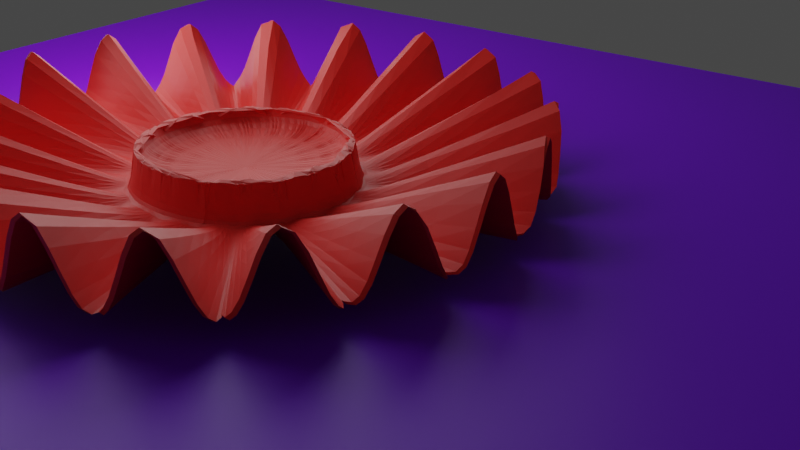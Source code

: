 # Source: crown.blend  (saved by Blender 3.5.10; exported with 4.5.12 LTS)
import bpy
from mathutils import Matrix  # noqa: F401  (used for matrix-valued properties, if any)

bpy.ops.wm.read_factory_settings(use_empty=True)
scene = bpy.context.scene
scene.name = 'Scene'

# ---- collections
col_collection = bpy.data.collections.new('Collection'); scene.collection.children.link(col_collection)

# ---- materials (node trees are filled in below, after node groups)
mat_material_001 = bpy.data.materials.new('Material.001')
mat_material_002 = bpy.data.materials.new('Material.002')

# ---- material node trees
mat_material_001.use_nodes = True; mat_material_001.node_tree.nodes.clear()
_N = mat_material_001.node_tree.nodes; _L = mat_material_001.node_tree.links
n0 = _N.new('ShaderNodeBsdfPrincipled'); n0.name = 'Principled BSDF'; n0.location = (10, 300)
n0.distribution = 'GGX'
n0.subsurface_method = 'RANDOM_WALK_SKIN'
n0.inputs[0].default_value = (0.8, 0.02142, 0.0144, 1.0)
n0.inputs[3].default_value = 1.45
n0.inputs[27].default_value = (0.0, 0.0, 0.0, 1.0)
n0.inputs[28].default_value = 1.0
n1 = _N.new('ShaderNodeOutputMaterial'); n1.name = 'Material Output'; n1.location = (300, 300)
_L.new(n0.outputs[0], n1.inputs[0])
n1.is_active_output = True
mat_material_002.use_nodes = True; mat_material_002.node_tree.nodes.clear()
_N = mat_material_002.node_tree.nodes; _L = mat_material_002.node_tree.links
n0 = _N.new('ShaderNodeBsdfPrincipled'); n0.name = 'Principled BSDF'; n0.location = (10, 300)
n0.distribution = 'GGX'
n0.subsurface_method = 'RANDOM_WALK_SKIN'
n0.inputs[0].default_value = (0.1951, 0.0, 0.8, 1.0)
n0.inputs[3].default_value = 1.45
n0.inputs[27].default_value = (0.0, 0.0, 0.0, 1.0)
n0.inputs[28].default_value = 1.0
n1 = _N.new('ShaderNodeOutputMaterial'); n1.name = 'Material Output'; n1.location = (300, 300)
_L.new(n0.outputs[0], n1.inputs[0])
n1.is_active_output = True

# ---- world
world_world = bpy.data.worlds.new('World'); scene.world = world_world
world_world.use_nodes = True; world_world.node_tree.nodes.clear()
_N = world_world.node_tree.nodes; _L = world_world.node_tree.links
n0 = _N.new('ShaderNodeOutputWorld'); n0.name = 'World Output'; n0.location = (300, 300)
n1 = _N.new('ShaderNodeBackground'); n1.name = 'Background'; n1.location = (10, 300)
n1.inputs[0].default_value = (0.05088, 0.05088, 0.05088, 1.0)
_L.new(n1.outputs[0], n0.inputs[0])
n0.is_active_output = True
world_world.color = (0.05088, 0.05088, 0.05088)
world_world.use_sun_shadow = False
world_world.sun_shadow_jitter_overblur = 0.0

# ---- cameras
cam_camera_001 = bpy.data.cameras.new('Camera.001')

# ---- lights
light_point = bpy.data.lights.new('Point', 'POINT')
light_point.transmission_factor = 0.0
light_point.energy = 1e+04
light_point.shadow_soft_size = 13.22
light_point.shadow_maximum_resolution = 0.006
light_point.use_absolute_resolution = True

# ---- meshes
me_plane = bpy.data.meshes.new('Plane')
me_plane.from_pydata([(0.5508, 2.437, 0.08476), (0.8961, 5.997, 0.2784), (0.538, 2.502, -0.04838), (0.8592, 6.204, -0.1046), (0.5407, 2.522, -0.02016), (0.8669, 6.232, -0.02459), (0.5482, 2.466, 0.05746), (0.8884, 6.097, 0.1985), (-0.2423, 6.269, 0.1056), (0.5446, 2.501, 0.01993), (0.9432, 2.554, 0.08556), (0.9297, 2.625, -0.0549), (0.9325, 2.643, -0.02523), (0.9404, 2.586, 0.05663), (0.9366, 2.623, 0.01688), (0.9406, 2.743, 0.09613), (0.9258, 2.821, -0.05762), (0.9289, 2.839, -0.0252), (0.9376, 2.778, 0.0644), (0.9334, 2.818, 0.02083), (0.8407, 6.044, -0.296), (0.5393, 2.509, -0.03481), (0.8629, 6.217, -0.06619), (0.5268, 2.368, -0.1642), (0.8266, 5.783, -0.4426), (0.5293, 2.407, -0.1381), (0.8339, 5.924, -0.367), (0.5365, 2.502, -0.0639), (0.855, 6.188, -0.1483), (-0.2761, 6.161, -0.2456), (0.5329, 2.463, -0.1012), (0.9311, 2.631, -0.04064), (0.9179, 2.48, -0.1775), (0.9205, 2.524, -0.1499), (0.9281, 2.623, -0.07118), (0.9243, 2.582, -0.1107), (0.9273, 2.827, -0.04204), (0.9129, 2.661, -0.1921), (0.9158, 2.71, -0.1618), (0.9241, 2.818, -0.0754), (0.9199, 2.774, -0.1188), (0.8102, 5.29, -0.6124), (0.528, 2.385, -0.1515), (0.8301, 5.851, -0.4064), (0.5172, 2.02, -0.2638), (0.7984, 4.793, -0.7349), (0.5191, 2.122, -0.2436), (0.8042, 5.07, -0.6743), (0.5256, 2.326, -0.1769), (0.8228, 5.68, -0.4818), (-0.3077, 5.471, -0.5724), (0.5223, 2.236, -0.2108), (0.9191, 2.499, -0.1642), (0.9077, 2.113, -0.2831), (0.9097, 2.22, -0.2616), (0.9165, 2.437, -0.1912), (0.9131, 2.34, -0.227), (0.9143, 2.683, -0.1774), (0.9017, 2.26, -0.3079), (0.904, 2.376, -0.2842), (0.9114, 2.615, -0.2071), (0.9076, 2.508, -0.2463), (0.7855, 4.053, -0.8687), (0.5181, 2.068, -0.2539), (0.8012, 4.927, -0.706), (0.5098, 1.533, -0.3406), (0.7772, 3.374, -0.9544), (0.5113, 1.652, -0.3247), (0.7814, 3.729, -0.911), (0.516, 1.97, -0.2758), (0.7952, 4.64, -0.7677), (-0.3333, 4.258, -0.8389), (0.5136, 1.818, -0.3014), (0.9087, 2.164, -0.2727), (0.8999, 1.598, -0.3641), (0.9015, 1.725, -0.3475), (0.9065, 2.06, -0.2956), (0.9038, 1.9, -0.3228), (0.9028, 2.315, -0.2964), (0.8931, 1.695, -0.3964), (0.8949, 1.834, -0.3784), (0.9004, 2.202, -0.3215), (0.8975, 2.026, -0.3513), (0.7696, 2.44, -1.033), (0.5105, 1.591, -0.3333), (0.7792, 3.547, -0.9343), (0.506, 0.9476, -0.38), (0.7658, 1.653, -1.073), (0.5064, 1.09, -0.3761), (0.7673, 2.068, -1.057), (0.5092, 1.46, -0.3464), (0.7753, 3.168, -0.9741), (-0.3507, 2.663, -1.019), (0.5077, 1.28, -0.3626), (0.9006, 1.66, -0.3564), (0.8958, 0.977, -0.4061), (0.8963, 1.128, -0.4015), (0.8993, 1.521, -0.3704), (0.8976, 1.33, -0.3875), (0.8939, 1.763, -0.3881), (0.8887, 1.014, -0.4427), (0.8892, 1.18, -0.4375), (0.8925, 1.612, -0.4035), (0.8907, 1.402, -0.4222), (0.7637, 0.6369, -1.094), (0.5062, 1.015, -0.3775), (0.7665, 1.852, -1.066), (0.5054, 0.3048, -0.3858), (0.7646, -0.1778, -1.085), (0.5054, 0.455, -0.3858), (0.7641, 0.2441, -1.091), (0.5056, 0.8717, -0.3841), (0.7649, 1.427, -1.082), (-0.3577, 0.846, -1.091), (0.5054, 0.6658, -0.3864), (0.8961, 1.049, -0.4035), (0.8953, 0.3006, -0.4117), (0.8952, 0.4581, -0.4123), (0.8954, 0.8962, -0.4101), (0.8952, 0.6797, -0.4128), (0.889, 1.093, -0.4398), (0.8881, 0.2744, -0.4486), (0.888, 0.4463, -0.4495), (0.8883, 0.9253, -0.447), (0.888, 0.6887, -0.45), (0.769, -1.172, -1.04), (0.5055, 0.3772, -0.3852), (0.7644, 0.02475, -1.088), (0.509, -0.2852, -0.3487), (0.7747, -1.926, -0.9811), (0.5078, -0.1581, -0.3614), (0.7714, -1.544, -1.015), (0.5059, 0.2292, -0.3813), (0.7655, -0.4042, -1.077), (-0.3539, -0.9986, -1.052), (0.5066, 0.03344, -0.3741), (0.8953, 0.3764, -0.4116), (0.899, -0.3266, -0.3729), (0.8977, -0.1909, -0.3861), (0.8957, 0.22, -0.4074), (0.8964, 0.01257, -0.3996), (0.8881, 0.3572, -0.4486), (0.8922, -0.4142, -0.4062), (0.8908, -0.2651, -0.4205), (0.8885, 0.1858, -0.4441), (0.8894, -0.04167, -0.4354), (0.7844, -2.799, -0.8804), (0.5084, -0.2248, -0.3552), (0.773, -1.744, -0.9983), (0.5156, -0.8045, -0.2803), (0.7941, -3.418, -0.7794), (0.5139, -0.6889, -0.2977), (0.789, -3.101, -0.8327), (0.5096, -0.357, -0.3425), (0.7766, -2.132, -0.9614), (-0.3392, -2.673, -0.8991), (0.5116, -0.5258, -0.3218), (0.8984, -0.2621, -0.3796), (0.906, -0.8742, -0.3003), (0.9042, -0.7538, -0.3189), (0.8997, -0.4023, -0.3662), (0.9018, -0.5814, -0.3444), (0.8915, -0.3434, -0.4135), (0.8999, -1.014, -0.3265), (0.8979, -0.8824, -0.3471), (0.8929, -0.4971, -0.3988), (0.8952, -0.6936, -0.3749), (0.8086, -4.063, -0.6291), (0.5148, -0.7476, -0.2884), (0.7916, -3.266, -0.8051), (0.5251, -1.163, -0.1816), (0.8215, -4.475, -0.4958), (0.5227, -1.105, -0.2067), (0.8146, -4.283, -0.5672), (0.5168, -0.8521, -0.2679), (0.7973, -3.57, -0.7466), (-0.3156, -4.009, -0.6549), (0.5196, -0.9856, -0.2388), (0.9052, -0.8153, -0.309), (0.9161, -1.255, -0.1962), (0.9135, -1.191, -0.2226), (0.9073, -0.9259, -0.2875), (0.9102, -1.066, -0.2567), (0.899, -0.9496, -0.3362), (0.9109, -1.431, -0.2126), (0.9081, -1.361, -0.2415), (0.9012, -1.071, -0.3127), (0.9045, -1.224, -0.2788), (0.8389, -4.85, -0.3154), (0.524, -1.133, -0.1935), (0.8181, -4.384, -0.5302), (0.5359, -1.354, -0.06949), (0.8535, -5.014, -0.1639), (0.5334, -1.318, -0.09602), (0.8459, -4.934, -0.2426), (0.5264, -1.203, -0.1687), (0.8252, -4.578, -0.4566), (-0.2854, -4.856, -0.3416), (0.5298, -1.268, -0.1332), (0.9148, -1.223, -0.2087), (0.9276, -1.455, -0.07703), (0.9248, -1.42, -0.1052), (0.9174, -1.296, -0.1824), (0.921, -1.366, -0.1447), (0.9095, -1.396, -0.2263), (0.9235, -1.65, -0.08179), (0.9205, -1.612, -0.1128), (0.9123, -1.476, -0.1974), (0.9163, -1.553, -0.1561), (0.8722, -5.045, 0.02982), (0.5347, -1.336, -0.08222), (0.8498, -4.978, -0.2017), (0.5477, -1.322, 0.05224), (0.8869, -4.945, 0.1832), (0.5451, -1.353, 0.02544), (0.8793, -5.018, 0.1043), (0.5374, -1.352, -0.05391), (0.8577, -5.03, -0.1202), (-0.2518, -5.136, 0.00629), (0.5412, -1.367, -0.01473), (0.9262, -1.438, -0.09058), (0.9399, -1.424, 0.0511), (0.9372, -1.455, 0.02265), (0.9291, -1.455, -0.06071), (0.9331, -1.47, -0.01952), (0.9221, -1.632, -0.09666), (0.937, -1.617, 0.05833), (0.934, -1.65, 0.02713), (0.9252, -1.651, -0.06397), (0.9296, -1.667, -0.01895), (0.9049, -4.662, 0.3694), (0.5464, -1.34, 0.03955), (0.8833, -4.986, 0.1454), (0.5584, -1.114, 0.1632), (0.9184, -4.311, 0.509), (0.556, -1.173, 0.1382), (0.9115, -4.501, 0.4373), (0.5491, -1.309, 0.06693), (0.8911, -4.899, 0.226), (-0.2184, -4.803, 0.3526), (0.5525, -1.249, 0.1027), (0.9386, -1.442, 0.0376), (0.9513, -1.201, 0.1688), (0.9487, -1.265, 0.1424), (0.9414, -1.409, 0.06665), (0.9451, -1.347, 0.1047), (0.9356, -1.636, 0.0435), (0.9495, -1.371, 0.1874), (0.9467, -1.442, 0.1586), (0.9386, -1.6, 0.07538), (0.9427, -1.532, 0.1172), (0.9336, -3.717, 0.6666), (0.5572, -1.139, 0.1509), (0.915, -4.403, 0.4746), (0.5672, -0.7043, 0.2551), (0.9442, -3.146, 0.7769), (0.5655, -0.8162, 0.237), (0.939, -3.457, 0.7226), (0.5595, -1.067, 0.1753), (0.9219, -4.187, 0.5458), (-0.1886, -3.914, 0.6616), (0.5626, -0.9549, 0.2074), (0.95, -1.229, 0.1559), (0.9606, -0.77, 0.266), (0.9588, -0.8871, 0.2468), (0.9525, -1.152, 0.1817), (0.9558, -1.033, 0.2155), (0.9481, -1.403, 0.1734), (0.9597, -0.9002, 0.294), (0.9577, -1.028, 0.2728), (0.9508, -1.318, 0.2017), (0.9544, -1.188, 0.2386), (0.9554, -2.326, 0.8926), (0.5664, -0.7594, 0.2466), (0.9417, -3.298, 0.7514), (0.5736, -0.1779, 0.3206), (0.9622, -1.6, 0.9633), (0.5722, -0.3033, 0.307), (0.9587, -1.979, 0.9277), (0.5682, -0.6462, 0.2656), (0.947, -2.972, 0.8058), (-0.1658, -2.539, 0.8983), (0.5704, -0.4804, 0.2876), (0.9598, -0.8276, 0.257), (0.9673, -0.2118, 0.3349), (0.9659, -0.3458, 0.3209), (0.9617, -0.7081, 0.277), (0.9639, -0.5334, 0.3004), (0.9588, -0.963, 0.2841), (0.967, -0.2878, 0.3694), (0.9655, -0.4352, 0.3542), (0.9609, -0.8322, 0.306), (0.9634, -0.641, 0.3316), (0.9676, -0.6218, 1.02), (0.5729, -0.2372, 0.3137), (0.9605, -1.782, 0.9464), (0.576, 0.4341, 0.3455), (0.9697, 0.185, 1.041), (0.5759, 0.2854, 0.3445), (0.9691, -0.236, 1.035), (0.5739, -0.1015, 0.3241), (0.9636, -1.382, 0.9777), (-0.152, -0.8429, 1.041), (0.5751, 0.08563, 0.3364), (0.9666, -0.2754, 0.328), (0.9699, 0.4361, 0.3619), (0.9697, 0.2799, 0.3604), (0.9677, -0.1313, 0.339), (0.9689, 0.06794, 0.3519), (0.9663, -0.358, 0.3618), (0.9699, 0.4224, 0.3991), (0.9697, 0.2516, 0.3974), (0.9675, -0.1999, 0.374), (0.9688, 0.01909, 0.3881), (0.9694, 1.207, 1.039), (0.5759, 0.3621, 0.3452), (0.9695, -0.01755, 1.039), (0.5751, 1.07, 0.3363), (0.9668, 2.01, 1.011), (0.5755, 0.928, 0.3409), (0.9683, 1.595, 1.027), (0.5761, 0.5154, 0.3471), (0.97, 0.4153, 1.044), (-0.1491, 1.007, 1.071), (0.5759, 0.7219, 0.3454), (0.9698, 0.3606, 0.3614), (0.9689, 1.107, 0.3518), (0.9694, 0.9562, 0.3569), (0.97, 0.5216, 0.3634), (0.9699, 0.7386, 0.3618), (0.9698, 0.3399, 0.3985), (0.9688, 1.156, 0.3879), (0.9693, 0.9912, 0.3936), (0.97, 0.5157, 0.4007), (0.9699, 0.753, 0.399), (0.9604, 2.969, 0.9446), (0.5752, 1.001, 0.3379), (0.9675, 1.811, 1.019), (0.5703, 1.635, 0.2869), (0.9531, 3.68, 0.8688), (0.5718, 1.514, 0.3019), (0.9571, 3.321, 0.9111), (0.5746, 1.144, 0.3316), (0.9656, 2.23, 0.9987), (-0.1569, 2.815, 0.9908), (0.5735, 1.333, 0.3203), (0.9691, 1.034, 0.3538), (0.9639, 1.707, 0.2996), (0.9654, 1.578, 0.3154), (0.9684, 1.185, 0.3469), (0.9672, 1.386, 0.3346), (0.969, 1.076, 0.3902), (0.9633, 1.815, 0.3308), (0.9649, 1.674, 0.3481), (0.9683, 1.242, 0.3826), (0.967, 1.463, 0.369), (0.9415, 4.482, 0.7488), (0.5711, 1.58, 0.2951), (0.9551, 3.512, 0.8904), (0.5626, 2.109, 0.2066), (0.9305, 5.033, 0.6347), (0.5645, 2.007, 0.2267), (0.9363, 4.754, 0.6949), (0.5695, 1.702, 0.2787), (0.9507, 3.871, 0.8443), (-0.1752, 4.379, 0.8008), (0.5672, 1.859, 0.2543), (0.9647, 1.647, 0.3081), (0.9557, 2.206, 0.2146), (0.9577, 2.099, 0.2361), (0.963, 1.777, 0.2909), (0.9606, 1.943, 0.2652), (0.9642, 1.75, 0.34), (0.9543, 2.361, 0.2376), (0.9566, 2.245, 0.2612), (0.9624, 1.892, 0.3212), (0.9596, 2.074, 0.2931), (0.9147, 5.58, 0.471), (0.5635, 2.058, 0.2159), (0.9333, 4.899, 0.6636), (0.5524, 2.401, 0.1016), (0.901, 5.904, 0.3292), (0.5549, 2.357, 0.1274), (0.9083, 5.757, 0.4043), (0.5613, 2.15, 0.1936), (0.927, 5.166, 0.5989), (-0.2015, 5.555, 0.5284), (0.5583, 2.265, 0.1621), (0.9566, 2.153, 0.2246), (0.945, 2.517, 0.1035), (0.9476, 2.468, 0.1308), (0.9544, 2.251, 0.2011), (0.9511, 2.371, 0.1676), (0.9554, 2.303, 0.2487), (0.9426, 2.702, 0.1159), (0.9454, 2.649, 0.1458), (0.9529, 2.411, 0.2229), (0.9493, 2.542, 0.1861), (0.8829, 6.158, 0.1415), (0.5536, 2.381, 0.1141), (0.9045, 5.837, 0.3656), (0.5411, 2.518, -0.01594), (0.8681, 6.228, -0.01259), (0.5438, 2.502, 0.01231), (0.8758, 6.2, 0.06741), (0.5511, 2.43, 0.08783), (0.897, 5.98, 0.2878), (-0.2334, 6.193, 0.1978), (0.5476, 2.473, 0.0511), (0.9462, 2.495, 0.1168), (0.933, 2.639, -0.02079), (0.9358, 2.623, 0.008891), (0.9435, 2.546, 0.08885), (0.9398, 2.593, 0.04988), (0.944, 2.678, 0.1304), (0.9294, 2.836, -0.02034), (0.9325, 2.819, 0.0121), (0.941, 2.734, 0.09976), (0.9369, 2.786, 0.057), (0.8494, 6.141, -0.2056), (0.9503, -2.131, 0.5178), (0.9646, -0.9439, 0.6663), (0.9621, -1.207, 0.6409), (0.9539, -1.902, 0.5559), (0.3988, -1.59, 0.615), (0.5465, -1.225, 0.04049), (0.5329, 2.463, -0.1012), (0.5482, 2.466, 0.05746), (0.5508, 2.437, 0.08476), (0.5223, 2.236, -0.2108), (0.5365, 2.502, -0.0639), (0.5293, 2.407, -0.1381), (0.5136, 1.818, -0.3014), (0.5256, 2.326, -0.1769), (0.5191, 2.122, -0.2436), (0.5077, 1.28, -0.3626), (0.516, 1.97, -0.2758), (0.5113, 1.652, -0.3247), (0.5054, 0.6658, -0.3864), (0.5092, 1.46, -0.3464), (0.5064, 1.09, -0.3761), (0.5066, 0.03344, -0.3741), (0.5056, 0.8717, -0.3841), (0.5054, 0.455, -0.3858), (0.5116, -0.5258, -0.3218), (0.5059, 0.2292, -0.3813), (0.5078, -0.1581, -0.3614), (0.5196, -0.9856, -0.2388), (0.5096, -0.357, -0.3425), (0.5139, -0.6889, -0.2977), (0.5298, -1.268, -0.1332), (0.5168, -0.8521, -0.2679), (0.5227, -1.105, -0.2067), (0.5412, -1.367, -0.01473), (0.5264, -1.203, -0.1687), (0.5334, -1.318, -0.09602), (0.5525, -1.249, 0.1027), (0.5374, -1.352, -0.05391), (0.5451, -1.353, 0.02544), (0.5626, -0.9549, 0.2074), (0.5491, -1.309, 0.06693), (0.556, -1.173, 0.1382), (0.5704, -0.4804, 0.2876), (0.5595, -1.067, 0.1753), (0.5655, -0.8162, 0.237), (0.5751, 0.08563, 0.3364), (0.5682, -0.6462, 0.2656), (0.5722, -0.3033, 0.307), (0.5759, 0.7219, 0.3454), (0.5739, -0.1015, 0.3241), (0.5759, 0.2854, 0.3445), (0.5735, 1.333, 0.3203), (0.5761, 0.5154, 0.3471), (0.5755, 0.928, 0.3409), (0.5672, 1.859, 0.2543), (0.5746, 1.144, 0.3316), (0.5718, 1.514, 0.3019), (0.5583, 2.265, 0.1621), (0.5695, 1.702, 0.2787), (0.5645, 2.007, 0.2267), (0.5613, 2.15, 0.1936), (0.5549, 2.357, 0.1274), (0.5411, 2.518, -0.01594), (0.5438, 2.502, 0.01231), (0.538, 2.502, -0.04838), (0.5393, 2.509, -0.03481), (0.5172, 2.02, -0.2638), (0.5181, 2.068, -0.2539), (0.506, 0.9476, -0.38), (0.5062, 1.015, -0.3775), (0.509, -0.2852, -0.3487), (0.5084, -0.2248, -0.3552), (0.5251, -1.163, -0.1816), (0.524, -1.133, -0.1935), (0.5477, -1.322, 0.05224), (0.5464, -1.34, 0.03955), (0.5672, -0.7043, 0.2551), (0.5664, -0.7594, 0.2466), (0.576, 0.4341, 0.3455), (0.5759, 0.3621, 0.3452), (0.5703, 1.635, 0.2869), (0.5711, 1.58, 0.2951), (0.5524, 2.401, 0.1016), (0.5536, 2.381, 0.1141), (0.5572, -1.139, 0.1509), (0.5584, -1.114, 0.1632), (0.5729, -0.2372, 0.3137), (0.5736, -0.1779, 0.3206), (0.5752, 1.001, 0.3379), (0.5751, 1.07, 0.3363), (0.5635, 2.058, 0.2159), (0.5626, 2.109, 0.2066), (0.5511, 2.43, 0.08783), (0.5476, 2.473, 0.0511), (0.5446, 2.501, 0.01993), (0.5407, 2.522, -0.02016), (0.528, 2.385, -0.1515), (0.5268, 2.368, -0.1642), (0.5105, 1.591, -0.3333), (0.5098, 1.533, -0.3406), (0.5055, 0.3772, -0.3852), (0.5054, 0.3048, -0.3858), (0.5148, -0.7476, -0.2884), (0.5156, -0.8045, -0.2803), (0.5347, -1.336, -0.08222), (0.5359, -1.354, -0.06949), (0.7844, -1.353, -0.01739), (0.7812, -1.34, -0.05106), (0.7813, -1.34, -0.05014), (0.7816, -1.345, -0.04677), (0.7802, -1.327, -0.06094), (0.7769, -1.28, -0.0958), (0.7738, -1.222, -0.1275), (0.7726, -1.184, -0.1395), (0.7714, -1.152, -0.1525), (0.7702, -1.126, -0.1645), (0.7673, -1.012, -0.1952), (0.7645, -0.8788, -0.2243), (0.7633, -0.8329, -0.2362), (0.7626, -0.7783, -0.2439), (0.7617, -0.7195, -0.2533), (0.7594, -0.5573, -0.2773), (0.7574, -0.3899, -0.2978), (0.7568, -0.3185, -0.304), (0.7562, -0.258, -0.3105), (0.7556, -0.1922, -0.3166), (0.7543, -0.002025, -0.3292), (0.7537, 0.1936, -0.3364), (0.7532, 0.2681, -0.3408), (0.7533, 0.3392, -0.3403), (0.7532, 0.4172, -0.3409), (0.7532, 0.6276, -0.3414), (0.7534, 0.8321, -0.3391), (0.7538, 0.9074, -0.3351), (0.754, 0.9761, -0.3326), (0.7542, 1.05, -0.3312), (0.7555, 1.239, -0.3178), (0.757, 1.418, -0.3016), (0.7576, 1.49, -0.2959), (0.7582, 1.546, -0.2888), (0.7591, 1.607, -0.2802), (0.7613, 1.772, -0.257), (0.7637, 1.923, -0.2318), (0.7649, 1.971, -0.22), (0.7659, 2.021, -0.2099), (0.7668, 2.073, -0.2), (0.7699, 2.182, -0.1682), (0.7731, 2.272, -0.1345), (0.7742, 2.308, -0.1239), (0.775, 2.32, -0.1148), (0.7764, 2.344, -0.1006), (0.7797, 2.394, -0.06675), (0.7817, 2.416, -0.0458), (0.7823, 2.416, -0.03991), (0.785, 2.43, -0.01099), (0.7837, 2.417, -0.02511), (0.7814, 2.441, -0.04888), (0.7856, 2.416, -0.004767), (0.7858, 2.416, -0.002714), (0.7874, 2.401, 0.01369), (0.7879, 2.395, 0.01882), (0.79, 2.372, 0.0402), (0.79, 2.372, 0.04038), (0.7915, 2.339, 0.0561), (0.7928, 2.319, 0.06927), (0.7938, 2.299, 0.08012), (0.797, 2.212, 0.1128), (0.8, 2.099, 0.144), (0.8012, 2.06, 0.1563), (0.802, 2.01, 0.1652), (0.8031, 1.959, 0.1761), (0.8057, 1.812, 0.2034), (0.808, 1.657, 0.2276), (0.8088, 1.59, 0.2357), (0.8096, 1.535, 0.2439), (0.8103, 1.471, 0.2506), (0.812, 1.292, 0.2688), (0.8131, 1.103, 0.2801), (0.8136, 1.03, 0.2848), (0.8137, 0.9617, 0.2864), (0.814, 0.8885, 0.2893), (0.8144, 0.6831, 0.2939), (0.8146, 0.4777, 0.2956), (0.8144, 0.3967, 0.2939), (0.8144, 0.3245, 0.2936), (0.8144, 0.2486, 0.293), (0.8136, 0.05025, 0.2849), (0.8124, -0.1368, 0.2726), (0.8121, -0.212, 0.2691), (0.8114, -0.2699, 0.2624), (0.8108, -0.3362, 0.2557), (0.8089, -0.5125, 0.2364), (0.8068, -0.6766, 0.2146), (0.8058, -0.7342, 0.2041), (0.805, -0.7896, 0.1957), (0.8041, -0.845, 0.1863), (0.8013, -0.9811, 0.1572), (0.7982, -1.092, 0.1255), (0.7971, -1.135, 0.1144), (0.7961, -1.158, 0.1032), (0.7948, -1.192, 0.0904), (0.7916, -1.264, 0.05674), (0.7886, -1.316, 0.02594), (0.7873, -1.328, 0.01262), (0.7861, -1.345, 7.535e-05), (0.7858, -1.348, -0.003068)], [], [(17, 5, 3, 16), (19, 8, 5, 17), (15, 1, 7, 18), (18, 7, 8, 19), (6, 13, 14, 9), (0, 10, 13, 6), (9, 14, 12, 4), (4, 12, 11, 2), (13, 18, 19, 14), (10, 15, 18, 13), (14, 19, 17, 12), (12, 17, 16, 11), (38, 26, 24, 37), (40, 29, 26, 38), (36, 22, 28, 39), (39, 28, 29, 40), (27, 34, 35, 426), (21, 31, 34, 27), (426, 35, 33, 25), (25, 33, 32, 23), (34, 39, 40, 35), (31, 36, 39, 34), (35, 40, 38, 33), (33, 38, 37, 32), (59, 47, 45, 58), (61, 50, 47, 59), (57, 43, 49, 60), (60, 49, 50, 61), (48, 55, 56, 429), (42, 52, 55, 48), (429, 56, 54, 46), (46, 54, 53, 44), (55, 60, 61, 56), (52, 57, 60, 55), (56, 61, 59, 54), (54, 59, 58, 53), (80, 68, 66, 79), (82, 71, 68, 80), (78, 64, 70, 81), (81, 70, 71, 82), (69, 76, 77, 432), (63, 73, 76, 69), (432, 77, 75, 67), (67, 75, 74, 65), (76, 81, 82, 77), (73, 78, 81, 76), (77, 82, 80, 75), (75, 80, 79, 74), (101, 89, 87, 100), (103, 92, 89, 101), (99, 85, 91, 102), (102, 91, 92, 103), (90, 97, 98, 435), (84, 94, 97, 90), (435, 98, 96, 88), (88, 96, 95, 86), (97, 102, 103, 98), (94, 99, 102, 97), (98, 103, 101, 96), (96, 101, 100, 95), (122, 110, 108, 121), (124, 113, 110, 122), (120, 106, 112, 123), (123, 112, 113, 124), (111, 118, 119, 438), (105, 115, 118, 111), (438, 119, 117, 109), (109, 117, 116, 107), (118, 123, 124, 119), (115, 120, 123, 118), (119, 124, 122, 117), (117, 122, 121, 116), (143, 131, 129, 142), (145, 134, 131, 143), (141, 127, 133, 144), (144, 133, 134, 145), (132, 139, 140, 441), (126, 136, 139, 132), (441, 140, 138, 130), (130, 138, 137, 128), (139, 144, 145, 140), (136, 141, 144, 139), (140, 145, 143, 138), (138, 143, 142, 137), (164, 152, 150, 163), (166, 155, 152, 164), (162, 148, 154, 165), (165, 154, 155, 166), (153, 160, 161, 444), (147, 157, 160, 153), (444, 161, 159, 151), (151, 159, 158, 149), (160, 165, 166, 161), (157, 162, 165, 160), (161, 166, 164, 159), (159, 164, 163, 158), (185, 173, 171, 184), (187, 176, 173, 185), (183, 169, 175, 186), (186, 175, 176, 187), (174, 181, 182, 447), (168, 178, 181, 174), (447, 182, 180, 172), (172, 180, 179, 170), (181, 186, 187, 182), (178, 183, 186, 181), (182, 187, 185, 180), (180, 185, 184, 179), (206, 194, 192, 205), (208, 197, 194, 206), (204, 190, 196, 207), (207, 196, 197, 208), (195, 202, 203, 450), (189, 199, 202, 195), (450, 203, 201, 193), (193, 201, 200, 191), (202, 207, 208, 203), (199, 204, 207, 202), (203, 208, 206, 201), (201, 206, 205, 200), (227, 215, 213, 226), (229, 218, 215, 227), (225, 211, 217, 228), (228, 217, 218, 229), (216, 223, 224, 453), (210, 220, 223, 216), (453, 224, 222, 214), (214, 222, 221, 212), (223, 228, 229, 224), (220, 225, 228, 223), (224, 229, 227, 222), (222, 227, 226, 221), (248, 236, 234, 247), (250, 239, 236, 248), (246, 232, 238, 249), (249, 238, 239, 250), (237, 244, 245, 456), (231, 241, 244, 237), (456, 245, 243, 235), (235, 243, 242, 233), (244, 249, 250, 245), (241, 246, 249, 244), (245, 250, 248, 243), (243, 248, 247, 242), (269, 257, 255, 268), (271, 260, 257, 269), (267, 253, 259, 270), (270, 259, 260, 271), (258, 265, 266, 459), (252, 262, 265, 258), (459, 266, 264, 256), (256, 264, 263, 254), (265, 270, 271, 266), (262, 267, 270, 265), (266, 271, 269, 264), (264, 269, 268, 263), (422, 278, 276, 421), (424, 281, 278, 422), (420, 274, 280, 423), (423, 280, 281, 424), (279, 286, 287, 462), (273, 283, 286, 279), (462, 287, 285, 277), (277, 285, 284, 275), (286, 291, 292, 287), (283, 288, 291, 286), (287, 292, 290, 285), (285, 290, 289, 284), (311, 299, 297, 310), (313, 302, 299, 311), (309, 295, 301, 312), (312, 301, 302, 313), (300, 307, 308, 465), (294, 304, 307, 300), (465, 308, 306, 298), (298, 306, 305, 296), (307, 312, 313, 308), (304, 309, 312, 307), (308, 313, 311, 306), (306, 311, 310, 305), (332, 320, 318, 331), (334, 323, 320, 332), (330, 316, 322, 333), (333, 322, 323, 334), (321, 328, 329, 468), (315, 325, 328, 321), (468, 329, 327, 319), (319, 327, 326, 317), (328, 333, 334, 329), (325, 330, 333, 328), (329, 334, 332, 327), (327, 332, 331, 326), (353, 341, 339, 352), (355, 344, 341, 353), (351, 337, 343, 354), (354, 343, 344, 355), (342, 349, 350, 471), (336, 346, 349, 342), (471, 350, 348, 340), (340, 348, 347, 338), (349, 354, 355, 350), (346, 351, 354, 349), (350, 355, 353, 348), (348, 353, 352, 347), (374, 362, 360, 373), (376, 365, 362, 374), (372, 358, 364, 375), (375, 364, 365, 376), (363, 370, 371, 474), (357, 367, 370, 363), (474, 371, 369, 361), (361, 369, 368, 359), (370, 375, 376, 371), (367, 372, 375, 370), (371, 376, 374, 369), (369, 374, 373, 368), (395, 383, 381, 394), (397, 386, 383, 395), (393, 379, 385, 396), (396, 385, 386, 397), (384, 391, 392, 477), (378, 388, 391, 384), (477, 392, 390, 382), (382, 390, 389, 380), (391, 396, 397, 392), (388, 393, 396, 391), (392, 397, 395, 390), (390, 395, 394, 389), (416, 404, 402, 415), (418, 407, 404, 416), (414, 400, 406, 417), (417, 406, 407, 418), (405, 412, 413, 408), (399, 409, 412, 405), (408, 413, 411, 403), (403, 411, 410, 401), (412, 417, 418, 413), (409, 414, 417, 412), (413, 418, 416, 411), (411, 416, 415, 410), (6, 9, 4, 2, 21, 27, 426, 25, 23, 0), (48, 429, 46, 44, 63, 69, 432, 67, 65, 42), (90, 435, 88, 86, 105, 111, 438, 109, 107, 84), (132, 441, 130, 128, 147, 153, 444, 151, 149, 126), (174, 447, 172, 170, 189, 195, 450, 193, 191, 168), (216, 453, 214, 212, 231, 237, 456, 235, 233, 425, 210), (258, 459, 256, 254, 273, 279, 462, 277, 275, 252), (300, 465, 298, 296, 315, 321, 468, 319, 317, 294), (342, 471, 340, 338, 357, 363, 474, 361, 359, 336), (384, 477, 382, 380, 399, 405, 408, 403, 401, 378), (526, 527, 528, 529, 530, 531, 532, 533, 534, 535, 536, 537, 538, 539, 540, 541, 542, 543, 544, 545, 546, 547, 548, 549, 550, 551, 552, 553, 554, 555, 556, 557, 558, 559, 560, 561, 562, 563, 564, 565, 566, 567, 568, 569, 570, 571, 572, 573, 574, 575, 576, 577, 578, 579, 580, 581, 582, 583, 584, 585, 586, 587, 588, 589, 590, 591, 592, 593, 594, 595, 596, 597, 598, 599, 600, 601, 602, 603, 604, 605, 606, 607, 608, 609, 610, 611, 612, 613, 614, 615, 616, 617, 618, 619, 620, 621, 622, 623, 624, 625), (291, 423, 424, 292), (288, 420, 423, 291), (292, 424, 422, 290), (290, 422, 421, 289), (428, 427, 6, 0), (430, 30, 426, 27), (30, 431, 25, 426), (433, 51, 429, 48), (51, 434, 46, 429), (436, 72, 432, 69), (72, 437, 67, 432), (439, 93, 435, 90), (93, 440, 88, 435), (442, 114, 438, 111), (114, 443, 109, 438), (445, 135, 441, 132), (135, 446, 130, 441), (448, 156, 444, 153), (156, 449, 151, 444), (451, 177, 447, 174), (177, 452, 172, 447), (454, 198, 450, 195), (198, 455, 193, 450), (457, 219, 453, 216), (219, 458, 214, 453), (460, 240, 456, 237), (240, 461, 235, 456), (463, 261, 459, 258), (261, 464, 256, 459), (466, 282, 462, 279), (282, 467, 277, 462), (469, 303, 465, 300), (303, 470, 298, 465), (472, 324, 468, 321), (324, 473, 319, 468), (475, 345, 471, 342), (345, 476, 340, 471), (478, 366, 474, 363), (366, 479, 361, 474), (480, 387, 477, 384), (387, 481, 382, 477), (483, 482, 401, 403), (485, 484, 2, 21), (487, 486, 44, 63), (489, 488, 86, 105), (491, 490, 128, 147), (493, 492, 170, 189), (495, 494, 212, 231), (497, 496, 254, 273), (499, 498, 296, 315), (501, 500, 338, 357), (503, 502, 380, 399), (458, 495, 231, 214), (494, 460, 237, 212), (461, 504, 252, 235), (504, 505, 233, 252), (505, 463, 258, 233), (464, 497, 273, 256), (496, 466, 279, 254), (467, 506, 294, 277), (506, 507, 275, 294), (507, 469, 300, 275), (470, 499, 315, 298), (498, 472, 321, 296), (473, 508, 336, 319), (508, 509, 317, 336), (509, 475, 342, 317), (476, 501, 357, 340), (500, 478, 363, 338), (479, 510, 378, 361), (510, 511, 359, 378), (511, 480, 384, 359), (481, 503, 399, 382), (502, 512, 405, 380), (512, 428, 0, 405), (427, 513, 408, 6), (513, 514, 9, 408), (514, 483, 403, 9), (482, 515, 4, 401), (515, 485, 21, 4), (484, 430, 27, 2), (431, 516, 42, 25), (516, 517, 23, 42), (517, 433, 48, 23), (434, 487, 63, 46), (486, 436, 69, 44), (437, 518, 84, 67), (518, 519, 65, 84), (519, 439, 90, 65), (440, 489, 105, 88), (488, 442, 111, 86), (443, 520, 126, 109), (520, 521, 107, 126), (521, 445, 132, 107), (446, 491, 147, 130), (490, 448, 153, 128), (449, 522, 168, 151), (522, 523, 149, 168), (523, 451, 174, 149), (452, 493, 189, 172), (492, 454, 195, 170), (455, 524, 210, 193), (524, 525, 191, 210), (525, 457, 216, 191), (219, 457, 527, 526), (457, 525, 528, 527), (525, 524, 529, 528), (524, 455, 530, 529), (455, 198, 531, 530), (198, 454, 532, 531), (454, 492, 533, 532), (492, 493, 534, 533), (493, 452, 535, 534), (452, 177, 536, 535), (177, 451, 537, 536), (451, 523, 538, 537), (523, 522, 539, 538), (522, 449, 540, 539), (449, 156, 541, 540), (156, 448, 542, 541), (448, 490, 543, 542), (490, 491, 544, 543), (491, 446, 545, 544), (446, 135, 546, 545), (135, 445, 547, 546), (445, 521, 548, 547), (521, 520, 549, 548), (520, 443, 550, 549), (443, 114, 551, 550), (114, 442, 552, 551), (442, 488, 553, 552), (488, 489, 554, 553), (489, 440, 555, 554), (440, 93, 556, 555), (93, 439, 557, 556), (439, 519, 558, 557), (519, 518, 559, 558), (518, 437, 560, 559), (437, 72, 561, 560), (72, 436, 562, 561), (436, 486, 563, 562), (486, 487, 564, 563), (487, 434, 565, 564), (434, 51, 566, 565), (51, 433, 567, 566), (433, 517, 568, 567), (517, 516, 569, 568), (516, 431, 570, 569), (431, 30, 571, 570), (30, 430, 572, 571), (430, 484, 573, 572), (484, 485, 574, 573), (485, 515, 575, 574), (515, 482, 576, 575), (482, 483, 577, 576), (483, 514, 578, 577), (514, 513, 579, 578), (513, 427, 580, 579), (427, 428, 581, 580), (428, 512, 582, 581), (512, 502, 583, 582), (502, 503, 584, 583), (503, 481, 585, 584), (481, 387, 586, 585), (387, 480, 587, 586), (480, 511, 588, 587), (511, 510, 589, 588), (510, 479, 590, 589), (479, 366, 591, 590), (366, 478, 592, 591), (478, 500, 593, 592), (500, 501, 594, 593), (501, 476, 595, 594), (476, 345, 596, 595), (345, 475, 597, 596), (475, 509, 598, 597), (509, 508, 599, 598), (508, 473, 600, 599), (473, 324, 601, 600), (324, 472, 602, 601), (472, 498, 603, 602), (498, 499, 604, 603), (499, 470, 605, 604), (470, 303, 606, 605), (303, 469, 607, 606), (469, 507, 608, 607), (507, 506, 609, 608), (506, 467, 610, 609), (467, 282, 611, 610), (282, 466, 612, 611), (466, 496, 613, 612), (496, 497, 614, 613), (497, 464, 615, 614), (464, 261, 616, 615), (261, 463, 617, 616), (463, 505, 618, 617), (505, 504, 619, 618), (504, 461, 620, 619), (461, 240, 621, 620), (240, 460, 622, 621), (460, 494, 623, 622), (494, 495, 624, 623), (495, 458, 625, 624), (458, 219, 526, 625)])
_uv = me_plane.uv_layers.new(name='UVMap')
_uv.uv.foreach_set('vector', [0.1429, 0.793, 1.0, 0.793, 1.0, 1.0, 0.1429, 1.0, 0.1429, 0.4996, 1.0, 0.4996, 1.0, 0.793, 0.1429, 0.793, 0.1429, 0.0, 1.0, 0.0, 1.0, 0.2123, 0.1429, 0.2123, 0.1429, 0.2123, 1.0, 0.2123, 1.0, 0.4996, 0.1429, 0.4996, 0.0, 0.2123, 0.09317, 0.2123, 0.09317, 0.4996, 0.0, 0.4996, 0.0, 0.0, 0.09317, 0.0, 0.09317, 0.2123, 0.0, 0.2123, 0.0, 0.4996, 0.09317, 0.4996, 0.09317, 0.793, 0.0, 0.793, 0.0, 0.793, 0.09317, 0.793, 0.09317, 1.0, 0.0, 1.0, 0.09317, 0.2123, 0.1429, 0.2123, 0.1429, 0.4996, 0.09317, 0.4996, 0.09317, 0.0, 0.1429, 0.0, 0.1429, 0.2123, 0.09317, 0.2123, 0.09317, 0.4996, 0.1429, 0.4996, 0.1429, 0.793, 0.09317, 0.793, 0.09317, 0.793, 0.1429, 0.793, 0.1429, 1.0, 0.09317, 1.0, 0.1429, 0.793, 1.0, 0.793, 1.0, 1.0, 0.1429, 1.0, 0.1429, 0.4996, 1.0, 0.4996, 1.0, 0.793, 0.1429, 0.793, 0.1429, 0.0, 1.0, 0.0, 1.0, 0.2123, 0.1429, 0.2123, 0.1429, 0.2123, 1.0, 0.2123, 1.0, 0.4996, 0.1429, 0.4996, 0.0, 0.2123, 0.09317, 0.2123, 0.09317, 0.4996, 0.0, 0.4996, 0.0, 0.0, 0.09317, 0.0, 0.09317, 0.2123, 0.0, 0.2123, 0.0, 0.4996, 0.09317, 0.4996, 0.09317, 0.793, 0.0, 0.793, 0.0, 0.793, 0.09317, 0.793, 0.09317, 1.0, 0.0, 1.0, 0.09317, 0.2123, 0.1429, 0.2123, 0.1429, 0.4996, 0.09317, 0.4996, 0.09317, 0.0, 0.1429, 0.0, 0.1429, 0.2123, 0.09317, 0.2123, 0.09317, 0.4996, 0.1429, 0.4996, 0.1429, 0.793, 0.09317, 0.793, 0.09317, 0.793, 0.1429, 0.793, 0.1429, 1.0, 0.09317, 1.0, 0.1429, 0.793, 1.0, 0.793, 1.0, 1.0, 0.1429, 1.0, 0.1429, 0.4996, 1.0, 0.4996, 1.0, 0.793, 0.1429, 0.793, 0.1429, 0.0, 1.0, 0.0, 1.0, 0.2123, 0.1429, 0.2123, 0.1429, 0.2123, 1.0, 0.2123, 1.0, 0.4996, 0.1429, 0.4996, 0.0, 0.2123, 0.09317, 0.2123, 0.09317, 0.4996, 0.0, 0.4996, 0.0, 0.0, 0.09317, 0.0, 0.09317, 0.2123, 0.0, 0.2123, 0.0, 0.4996, 0.09317, 0.4996, 0.09317, 0.793, 0.0, 0.793, 0.0, 0.793, 0.09317, 0.793, 0.09317, 1.0, 0.0, 1.0, 0.09317, 0.2123, 0.1429, 0.2123, 0.1429, 0.4996, 0.09317, 0.4996, 0.09317, 0.0, 0.1429, 0.0, 0.1429, 0.2123, 0.09317, 0.2123, 0.09317, 0.4996, 0.1429, 0.4996, 0.1429, 0.793, 0.09317, 0.793, 0.09317, 0.793, 0.1429, 0.793, 0.1429, 1.0, 0.09317, 1.0, 0.1429, 0.793, 1.0, 0.793, 1.0, 1.0, 0.1429, 1.0, 0.1429, 0.4996, 1.0, 0.4996, 1.0, 0.793, 0.1429, 0.793, 0.1429, 0.0, 1.0, 0.0, 1.0, 0.2123, 0.1429, 0.2123, 0.1429, 0.2123, 1.0, 0.2123, 1.0, 0.4996, 0.1429, 0.4996, 0.0, 0.2123, 0.09317, 0.2123, 0.09317, 0.4996, 0.0, 0.4996, 0.0, 0.0, 0.09317, 0.0, 0.09317, 0.2123, 0.0, 0.2123, 0.0, 0.4996, 0.09317, 0.4996, 0.09317, 0.793, 0.0, 0.793, 0.0, 0.793, 0.09317, 0.793, 0.09317, 1.0, 0.0, 1.0, 0.09317, 0.2123, 0.1429, 0.2123, 0.1429, 0.4996, 0.09317, 0.4996, 0.09317, 0.0, 0.1429, 0.0, 0.1429, 0.2123, 0.09317, 0.2123, 0.09317, 0.4996, 0.1429, 0.4996, 0.1429, 0.793, 0.09317, 0.793, 0.09317, 0.793, 0.1429, 0.793, 0.1429, 1.0, 0.09317, 1.0, 0.1429, 0.793, 1.0, 0.793, 1.0, 1.0, 0.1429, 1.0, 0.1429, 0.4996, 1.0, 0.4996, 1.0, 0.793, 0.1429, 0.793, 0.1429, 0.0, 1.0, 0.0, 1.0, 0.2123, 0.1429, 0.2123, 0.1429, 0.2123, 1.0, 0.2123, 1.0, 0.4996, 0.1429, 0.4996, 0.0, 0.2123, 0.09317, 0.2123, 0.09317, 0.4996, 0.0, 0.4996, 0.0, 0.0, 0.09317, 0.0, 0.09317, 0.2123, 0.0, 0.2123, 0.0, 0.4996, 0.09317, 0.4996, 0.09317, 0.793, 0.0, 0.793, 0.0, 0.793, 0.09317, 0.793, 0.09317, 1.0, 0.0, 1.0, 0.09317, 0.2123, 0.1429, 0.2123, 0.1429, 0.4996, 0.09317, 0.4996, 0.09317, 0.0, 0.1429, 0.0, 0.1429, 0.2123, 0.09317, 0.2123, 0.09317, 0.4996, 0.1429, 0.4996, 0.1429, 0.793, 0.09317, 0.793, 0.09317, 0.793, 0.1429, 0.793, 0.1429, 1.0, 0.09317, 1.0, 0.1429, 0.793, 1.0, 0.793, 1.0, 1.0, 0.1429, 1.0, 0.1429, 0.4996, 1.0, 0.4996, 1.0, 0.793, 0.1429, 0.793, 0.1429, 0.0, 1.0, 0.0, 1.0, 0.2123, 0.1429, 0.2123, 0.1429, 0.2123, 1.0, 0.2123, 1.0, 0.4996, 0.1429, 0.4996, 0.0, 0.2123, 0.09317, 0.2123, 0.09317, 0.4996, 0.0, 0.4996, 0.0, 0.0, 0.09317, 0.0, 0.09317, 0.2123, 0.0, 0.2123, 0.0, 0.4996, 0.09317, 0.4996, 0.09317, 0.793, 0.0, 0.793, 0.0, 0.793, 0.09317, 0.793, 0.09317, 1.0, 0.0, 1.0, 0.09317, 0.2123, 0.1429, 0.2123, 0.1429, 0.4996, 0.09317, 0.4996, 0.09317, 0.0, 0.1429, 0.0, 0.1429, 0.2123, 0.09317, 0.2123, 0.09317, 0.4996, 0.1429, 0.4996, 0.1429, 0.793, 0.09317, 0.793, 0.09317, 0.793, 0.1429, 0.793, 0.1429, 1.0, 0.09317, 1.0, 0.1429, 0.793, 1.0, 0.793, 1.0, 1.0, 0.1429, 1.0, 0.1429, 0.4996, 1.0, 0.4996, 1.0, 0.793, 0.1429, 0.793, 0.1429, 0.0, 1.0, 0.0, 1.0, 0.2123, 0.1429, 0.2123, 0.1429, 0.2123, 1.0, 0.2123, 1.0, 0.4996, 0.1429, 0.4996, 0.0, 0.2123, 0.09317, 0.2123, 0.09317, 0.4996, 0.0, 0.4996, 0.0, 0.0, 0.09317, 0.0, 0.09317, 0.2123, 0.0, 0.2123, 0.0, 0.4996, 0.09317, 0.4996, 0.09317, 0.793, 0.0, 0.793, 0.0, 0.793, 0.09317, 0.793, 0.09317, 1.0, 0.0, 1.0, 0.09317, 0.2123, 0.1429, 0.2123, 0.1429, 0.4996, 0.09317, 0.4996, 0.09317, 0.0, 0.1429, 0.0, 0.1429, 0.2123, 0.09317, 0.2123, 0.09317, 0.4996, 0.1429, 0.4996, 0.1429, 0.793, 0.09317, 0.793, 0.09317, 0.793, 0.1429, 0.793, 0.1429, 1.0, 0.09317, 1.0, 0.1429, 0.793, 1.0, 0.793, 1.0, 1.0, 0.1429, 1.0, 0.1429, 0.4996, 1.0, 0.4996, 1.0, 0.793, 0.1429, 0.793, 0.1429, 0.0, 1.0, 0.0, 1.0, 0.2123, 0.1429, 0.2123, 0.1429, 0.2123, 1.0, 0.2123, 1.0, 0.4996, 0.1429, 0.4996, 0.0, 0.2123, 0.09317, 0.2123, 0.09317, 0.4996, 0.0, 0.4996, 0.0, 0.0, 0.09317, 0.0, 0.09317, 0.2123, 0.0, 0.2123, 0.0, 0.4996, 0.09317, 0.4996, 0.09317, 0.793, 0.0, 0.793, 0.0, 0.793, 0.09317, 0.793, 0.09317, 1.0, 0.0, 1.0, 0.09317, 0.2123, 0.1429, 0.2123, 0.1429, 0.4996, 0.09317, 0.4996, 0.09317, 0.0, 0.1429, 0.0, 0.1429, 0.2123, 0.09317, 0.2123, 0.09317, 0.4996, 0.1429, 0.4996, 0.1429, 0.793, 0.09317, 0.793, 0.09317, 0.793, 0.1429, 0.793, 0.1429, 1.0, 0.09317, 1.0, 0.1429, 0.793, 1.0, 0.793, 1.0, 1.0, 0.1429, 1.0, 0.1429, 0.4996, 1.0, 0.4996, 1.0, 0.793, 0.1429, 0.793, 0.1429, 0.0, 1.0, 0.0, 1.0, 0.2123, 0.1429, 0.2123, 0.1429, 0.2123, 1.0, 0.2123, 1.0, 0.4996, 0.1429, 0.4996, 0.0, 0.2123, 0.09317, 0.2123, 0.09317, 0.4996, 0.0, 0.4996, 0.0, 0.0, 0.09317, 0.0, 0.09317, 0.2123, 0.0, 0.2123, 0.0, 0.4996, 0.09317, 0.4996, 0.09317, 0.793, 0.0, 0.793, 0.0, 0.793, 0.09317, 0.793, 0.09317, 1.0, 0.0, 1.0, 0.09317, 0.2123, 0.1429, 0.2123, 0.1429, 0.4996, 0.09317, 0.4996, 0.09317, 0.0, 0.1429, 0.0, 0.1429, 0.2123, 0.09317, 0.2123, 0.09317, 0.4996, 0.1429, 0.4996, 0.1429, 0.793, 0.09317, 0.793, 0.09317, 0.793, 0.1429, 0.793, 0.1429, 1.0, 0.09317, 1.0, 0.1429, 0.793, 1.0, 0.793, 1.0, 1.0, 0.1429, 1.0, 0.1429, 0.4996, 1.0, 0.4996, 1.0, 0.793, 0.1429, 0.793, 0.1429, 0.0, 1.0, 0.0, 1.0, 0.2123, 0.1429, 0.2123, 0.1429, 0.2123, 1.0, 0.2123, 1.0, 0.4996, 0.1429, 0.4996, 0.0, 0.2123, 0.09317, 0.2123, 0.09317, 0.4996, 0.0, 0.4996, 0.0, 0.0, 0.09317, 0.0, 0.09317, 0.2123, 0.0, 0.2123, 0.0, 0.4996, 0.09317, 0.4996, 0.09317, 0.793, 0.0, 0.793, 0.0, 0.793, 0.09317, 0.793, 0.09317, 1.0, 0.0, 1.0, 0.09317, 0.2123, 0.1429, 0.2123, 0.1429, 0.4996, 0.09317, 0.4996, 0.09317, 0.0, 0.1429, 0.0, 0.1429, 0.2123, 0.09317, 0.2123, 0.09317, 0.4996, 0.1429, 0.4996, 0.1429, 0.793, 0.09317, 0.793, 0.09317, 0.793, 0.1429, 0.793, 0.1429, 1.0, 0.09317, 1.0, 0.1429, 0.793, 1.0, 0.793, 1.0, 1.0, 0.1429, 1.0, 0.1429, 0.4996, 1.0, 0.4996, 1.0, 0.793, 0.1429, 0.793, 0.1429, 0.0, 1.0, 0.0, 1.0, 0.2123, 0.1429, 0.2123, 0.1429, 0.2123, 1.0, 0.2123, 1.0, 0.4996, 0.1429, 0.4996, 0.0, 0.2123, 0.09317, 0.2123, 0.09317, 0.4996, 0.0, 0.4996, 0.0, 0.0, 0.09317, 0.0, 0.09317, 0.2123, 0.0, 0.2123, 0.0, 0.4996, 0.09317, 0.4996, 0.09317, 0.793, 0.0, 0.793, 0.0, 0.793, 0.09317, 0.793, 0.09317, 1.0, 0.0, 1.0, 0.09317, 0.2123, 0.1429, 0.2123, 0.1429, 0.4996, 0.09317, 0.4996, 0.09317, 0.0, 0.1429, 0.0, 0.1429, 0.2123, 0.09317, 0.2123, 0.09317, 0.4996, 0.1429, 0.4996, 0.1429, 0.793, 0.09317, 0.793, 0.09317, 0.793, 0.1429, 0.793, 0.1429, 1.0, 0.09317, 1.0, 0.1429, 0.793, 1.0, 0.793, 1.0, 1.0, 0.1429, 1.0, 0.1429, 0.4996, 1.0, 0.4996, 1.0, 0.793, 0.1429, 0.793, 0.1429, 0.0, 1.0, 0.0, 1.0, 0.2123, 0.1429, 0.2123, 0.1429, 0.2123, 1.0, 0.2123, 1.0, 0.4996, 0.1429, 0.4996, 0.0, 0.2123, 0.09317, 0.2123, 0.09317, 0.4996, 0.0, 0.4996, 0.0, 0.0, 0.09317, 0.0, 0.09317, 0.2123, 0.0, 0.2123, 0.0, 0.4996, 0.09317, 0.4996, 0.09317, 0.793, 0.0, 0.793, 0.0, 0.793, 0.09317, 0.793, 0.09317, 1.0, 0.0, 1.0, 0.09317, 0.2123, 0.1429, 0.2123, 0.1429, 0.4996, 0.09317, 0.4996, 0.09317, 0.0, 0.1429, 0.0, 0.1429, 0.2123, 0.09317, 0.2123, 0.09317, 0.4996, 0.1429, 0.4996, 0.1429, 0.793, 0.09317, 0.793, 0.09317, 0.793, 0.1429, 0.793, 0.1429, 1.0, 0.09317, 1.0, 0.1429, 0.793, 1.0, 0.793, 1.0, 1.0, 0.1429, 1.0, 0.1429, 0.4996, 1.0, 0.4996, 1.0, 0.793, 0.1429, 0.793, 0.1429, 0.0, 1.0, 0.0, 1.0, 0.2123, 0.1429, 0.2123, 0.1429, 0.2123, 1.0, 0.2123, 1.0, 0.4996, 0.1429, 0.4996, 0.0, 0.2123, 0.09317, 0.2123, 0.09317, 0.4996, 0.0, 0.4996, 0.0, 0.0, 0.09317, 0.0, 0.09317, 0.2123, 0.0, 0.2123, 0.0, 0.4996, 0.09317, 0.4996, 0.09317, 0.793, 0.0, 0.793, 0.0, 0.793, 0.09317, 0.793, 0.09317, 1.0, 0.0, 1.0, 0.09317, 0.2123, 0.1429, 0.2123, 0.1429, 0.4996, 0.09317, 0.4996, 0.09317, 0.0, 0.1429, 0.0, 0.1429, 0.2123, 0.09317, 0.2123, 0.09317, 0.4996, 0.1429, 0.4996, 0.1429, 0.793, 0.09317, 0.793, 0.09317, 0.793, 0.1429, 0.793, 0.1429, 1.0, 0.09317, 1.0, 0.5714, 0.793, 1.0, 0.793, 1.0, 1.0, 0.5714, 1.0, 0.5714, 0.4996, 1.0, 0.4996, 1.0, 0.793, 0.5714, 0.793, 0.5714, 0.0, 1.0, 0.0, 1.0, 0.2123, 0.5714, 0.2123, 0.5714, 0.2123, 1.0, 0.2123, 1.0, 0.4996, 0.5714, 0.4996, 0.0, 0.2123, 0.09317, 0.2123, 0.09317, 0.4996, 0.0, 0.4996, 0.0, 0.0, 0.09317, 0.0, 0.09317, 0.2123, 0.0, 0.2123, 0.0, 0.4996, 0.09317, 0.4996, 0.09317, 0.793, 0.0, 0.793, 0.0, 0.793, 0.09317, 0.793, 0.09317, 1.0, 0.0, 1.0, 0.09317, 0.2123, 0.1429, 0.2123, 0.1429, 0.4996, 0.09317, 0.4996, 0.09317, 0.0, 0.1429, 0.0, 0.1429, 0.2123, 0.09317, 0.2123, 0.09317, 0.4996, 0.1429, 0.4996, 0.1429, 0.793, 0.09317, 0.793, 0.09317, 0.793, 0.1429, 0.793, 0.1429, 1.0, 0.09317, 1.0, 0.1429, 0.793, 1.0, 0.793, 1.0, 1.0, 0.1429, 1.0, 0.1429, 0.4996, 1.0, 0.4996, 1.0, 0.793, 0.1429, 0.793, 0.1429, 0.0, 1.0, 0.0, 1.0, 0.2123, 0.1429, 0.2123, 0.1429, 0.2123, 1.0, 0.2123, 1.0, 0.4996, 0.1429, 0.4996, 0.0, 0.2123, 0.09317, 0.2123, 0.09317, 0.4996, 0.0, 0.4996, 0.0, 0.0, 0.09317, 0.0, 0.09317, 0.2123, 0.0, 0.2123, 0.0, 0.4996, 0.09317, 0.4996, 0.09317, 0.793, 0.0, 0.793, 0.0, 0.793, 0.09317, 0.793, 0.09317, 1.0, 0.0, 1.0, 0.09317, 0.2123, 0.1429, 0.2123, 0.1429, 0.4996, 0.09317, 0.4996, 0.09317, 0.0, 0.1429, 0.0, 0.1429, 0.2123, 0.09317, 0.2123, 0.09317, 0.4996, 0.1429, 0.4996, 0.1429, 0.793, 0.09317, 0.793, 0.09317, 0.793, 0.1429, 0.793, 0.1429, 1.0, 0.09317, 1.0, 0.1429, 0.793, 1.0, 0.793, 1.0, 1.0, 0.1429, 1.0, 0.1429, 0.4996, 1.0, 0.4996, 1.0, 0.793, 0.1429, 0.793, 0.1429, 0.0, 1.0, 0.0, 1.0, 0.2123, 0.1429, 0.2123, 0.1429, 0.2123, 1.0, 0.2123, 1.0, 0.4996, 0.1429, 0.4996, 0.0, 0.2123, 0.09317, 0.2123, 0.09317, 0.4996, 0.0, 0.4996, 0.0, 0.0, 0.09317, 0.0, 0.09317, 0.2123, 0.0, 0.2123, 0.0, 0.4996, 0.09317, 0.4996, 0.09317, 0.793, 0.0, 0.793, 0.0, 0.793, 0.09317, 0.793, 0.09317, 1.0, 0.0, 1.0, 0.09317, 0.2123, 0.1429, 0.2123, 0.1429, 0.4996, 0.09317, 0.4996, 0.09317, 0.0, 0.1429, 0.0, 0.1429, 0.2123, 0.09317, 0.2123, 0.09317, 0.4996, 0.1429, 0.4996, 0.1429, 0.793, 0.09317, 0.793, 0.09317, 0.793, 0.1429, 0.793, 0.1429, 1.0, 0.09317, 1.0, 0.1429, 0.793, 1.0, 0.793, 1.0, 1.0, 0.1429, 1.0, 0.1429, 0.4996, 1.0, 0.4996, 1.0, 0.793, 0.1429, 0.793, 0.1429, 0.0, 1.0, 0.0, 1.0, 0.2123, 0.1429, 0.2123, 0.1429, 0.2123, 1.0, 0.2123, 1.0, 0.4996, 0.1429, 0.4996, 0.0, 0.2123, 0.09317, 0.2123, 0.09317, 0.4996, 0.0, 0.4996, 0.0, 0.0, 0.09317, 0.0, 0.09317, 0.2123, 0.0, 0.2123, 0.0, 0.4996, 0.09317, 0.4996, 0.09317, 0.793, 0.0, 0.793, 0.0, 0.793, 0.09317, 0.793, 0.09317, 1.0, 0.0, 1.0, 0.09317, 0.2123, 0.1429, 0.2123, 0.1429, 0.4996, 0.09317, 0.4996, 0.09317, 0.0, 0.1429, 0.0, 0.1429, 0.2123, 0.09317, 0.2123, 0.09317, 0.4996, 0.1429, 0.4996, 0.1429, 0.793, 0.09317, 0.793, 0.09317, 0.793, 0.1429, 0.793, 0.1429, 1.0, 0.09317, 1.0, 0.1429, 0.793, 1.0, 0.793, 1.0, 1.0, 0.1429, 1.0, 0.1429, 0.4996, 1.0, 0.4996, 1.0, 0.793, 0.1429, 0.793, 0.1429, 0.0, 1.0, 0.0, 1.0, 0.2123, 0.1429, 0.2123, 0.1429, 0.2123, 1.0, 0.2123, 1.0, 0.4996, 0.1429, 0.4996, 0.0, 0.2123, 0.09317, 0.2123, 0.09317, 0.4996, 0.0, 0.4996, 0.0, 0.0, 0.09317, 0.0, 0.09317, 0.2123, 0.0, 0.2123, 0.0, 0.4996, 0.09317, 0.4996, 0.09317, 0.793, 0.0, 0.793, 0.0, 0.793, 0.09317, 0.793, 0.09317, 1.0, 0.0, 1.0, 0.09317, 0.2123, 0.1429, 0.2123, 0.1429, 0.4996, 0.09317, 0.4996, 0.09317, 0.0, 0.1429, 0.0, 0.1429, 0.2123, 0.09317, 0.2123, 0.09317, 0.4996, 0.1429, 0.4996, 0.1429, 0.793, 0.09317, 0.793, 0.09317, 0.793, 0.1429, 0.793, 0.1429, 1.0, 0.09317, 1.0, 0.1429, 0.793, 1.0, 0.793, 1.0, 1.0, 0.1429, 1.0, 0.1429, 0.4996, 1.0, 0.4996, 1.0, 0.793, 0.1429, 0.793, 0.1429, 0.0, 1.0, 0.0, 1.0, 0.2123, 0.1429, 0.2123, 0.1429, 0.2123, 1.0, 0.2123, 1.0, 0.4996, 0.1429, 0.4996, 0.0, 0.2123, 0.09317, 0.2123, 0.09317, 0.4996, 0.0, 0.4996, 0.0, 0.0, 0.09317, 0.0, 0.09317, 0.2123, 0.0, 0.2123, 0.0, 0.4996, 0.09317, 0.4996, 0.09317, 0.793, 0.0, 0.793, 0.0, 0.793, 0.09317, 0.793, 0.09317, 1.0, 0.0, 1.0, 0.09317, 0.2123, 0.1429, 0.2123, 0.1429, 0.4996, 0.09317, 0.4996, 0.09317, 0.0, 0.1429, 0.0, 0.1429, 0.2123, 0.09317, 0.2123, 0.09317, 0.4996, 0.1429, 0.4996, 0.1429, 0.793, 0.09317, 0.793, 0.09317, 0.793, 0.1429, 0.793, 0.1429, 1.0, 0.09317, 1.0, 0.1429, 0.793, 1.0, 0.793, 1.0, 1.0, 0.1429, 1.0, 0.1429, 0.4996, 1.0, 0.4996, 1.0, 0.793, 0.1429, 0.793, 0.1429, 0.0, 1.0, 0.0, 1.0, 0.2123, 0.1429, 0.2123, 0.1429, 0.2123, 1.0, 0.2123, 1.0, 0.4996, 0.1429, 0.4996, 0.0, 0.2123, 0.09317, 0.2123, 0.09317, 0.4996, 0.0, 0.4996, 0.0, 0.0, 0.09317, 0.0, 0.09317, 0.2123, 0.0, 0.2123, 0.0, 0.4996, 0.09317, 0.4996, 0.09317, 0.793, 0.0, 0.793, 0.0, 0.793, 0.09317, 0.793, 0.09317, 1.0, 0.0, 1.0, 0.09317, 0.2123, 0.1429, 0.2123, 0.1429, 0.4996, 0.09317, 0.4996, 0.09317, 0.0, 0.1429, 0.0, 0.1429, 0.2123, 0.09317, 0.2123, 0.09317, 0.4996, 0.1429, 0.4996, 0.1429, 0.793, 0.09317, 0.793, 0.09317, 0.793, 0.1429, 0.793, 0.1429, 1.0, 0.09317, 1.0, 0.0, 0.2123, 0.0, 0.4996, 0.0, 0.793, 0.0, 1.0, 0.0, 0.0, 0.0, 0.2123, 0.0, 0.4996, 0.0, 0.793, 0.0, 1.0, 0.0, 0.0, 0.0, 0.2123, 0.0, 0.4996, 0.0, 0.793, 0.0, 1.0, 0.0, 0.0, 0.0, 0.2123, 0.0, 0.4996, 0.0, 0.793, 0.0, 1.0, 0.0, 0.0, 0.0, 0.2123, 0.0, 0.4996, 0.0, 0.793, 0.0, 1.0, 0.0, 0.0, 0.0, 0.2123, 0.0, 0.4996, 0.0, 0.793, 0.0, 1.0, 0.0, 0.0, 0.0, 0.2123, 0.0, 0.4996, 0.0, 0.793, 0.0, 1.0, 0.0, 0.0, 0.0, 0.2123, 0.0, 0.4996, 0.0, 0.793, 0.0, 1.0, 0.0, 0.0, 0.0, 0.2123, 0.0, 0.4996, 0.0, 0.793, 0.0, 1.0, 0.0, 0.0, 0.0, 0.2123, 0.0, 0.4996, 0.0, 0.793, 0.0, 1.0, 0.0, 0.0, 0.0, 0.2123, 0.0, 0.4996, 0.0, 0.793, 0.0, 1.0, 0.0, 0.0, 0.0, 0.2123, 0.0, 0.4996, 0.0, 0.793, 0.0, 1.0, 0.0, 0.5, 0.0, 0.0, 0.0, 0.2123, 0.0, 0.4996, 0.0, 0.793, 0.0, 1.0, 0.0, 0.0, 0.0, 0.2123, 0.0, 0.4996, 0.0, 0.793, 0.0, 1.0, 0.0, 0.0, 0.0, 0.2123, 0.0, 0.4996, 0.0, 0.793, 0.0, 1.0, 0.0, 0.0, 0.0, 0.2123, 0.0, 0.4996, 0.0, 0.793, 0.0, 1.0, 0.0, 0.0, 0.0, 0.2123, 0.0, 0.4996, 0.0, 0.793, 0.0, 1.0, 0.0, 0.0, 0.0, 0.2123, 0.0, 0.4996, 0.0, 0.793, 0.0, 1.0, 0.0, 0.0, 0.0, 0.2123, 0.0, 0.4996, 0.0, 0.793, 0.0, 1.0, 0.0, 0.0, 0.0, 0.2123, 0.0, 0.4996, 0.0, 0.793, 0.0, 1.0, 0.0, 0.0, 0.0, 0.443, 0.0, 0.3983, 0.0, 0.3988, 0.0, 0.3858, 0.0, 0.4485, 0.0, 0.4765, 0.0, 0.4513, 0.0, 0.5182, 0.0, 0.4977, 0.0, 0.5491, 0.0, 0.4854, 0.0, 0.24, 0.0, 0.1575, 0.0, 0.242, 0.0, 0.544, 0.0, 0.493, 0.0, 0.3992, 0.0, 0.5929, 0.0, 0.4052, 0.0, 0.5913, 0.0, 0.4916, 0.0, 0.2254, 0.0, 0.114, 0.0, 0.202, 0.0, 0.5803, 0.0, 0.494, 0.0, 0.3912, 0.0, 0.6077, 0.0, 0.3834, 0.0, 0.5975, 0.0, 0.4893, 0.0, 0.2318, 0.0, 0.1336, 0.0, 0.2301, 0.0, 0.5459, 0.0, 0.4897, 0.0, 0.4164, 0.0, 0.5389, 0.0, 0.4293, 0.0, 0.5545, 0.0, 0.4722, 0.0, 0.2837, 0.0, 0.2654, 0.0, 0.3146, 0.0, 0.4312, 0.0, 0.4565, 0.0, 0.4267, 0.0, 0.4206, 0.0, 0.3795, 0.0, 0.396, 0.0, 0.4669, 0.0, 0.3286, 0.0, 0.3197, 0.0, 0.2686, 0.0, 0.2651, 0.0, 0.2971, 0.0, 0.2988, 0.0, 0.4204, 0.0, 0.4607, 0.0, 0.5119, 0.0, 0.4755, 0.0, 0.2464, 0.0, 0.1745, 0.0, 0.2594, 0.0, 0.5269, 0.0, 0.4912, 0.0, 0.4036, 0.0, 0.5777, 0.0, 0.4124, 0.0, 0.5877, 0.0, 0.4913, 0.0, 0.227, 0.0, 0.1196, 0.0, 0.2102, 0.0, 0.5738, 0.0, 0.4942, 0.0, 0.3869, 0.0, 0.6198, 0.0, 0.3769, 0.0, 0.6004, 0.0, 0.49, 0.0, 0.23, 0.0, 0.1267, 0.0, 0.2214, 0.0, 0.5582, 0.0, 0.4919, 0.0, 0.4103, 0.0, 0.5652, 0.0, 0.4223, 0.0, 0.5685, 0.0, 0.4807, 0.0, 0.2689, 0.0, 0.23, 0.0, 0.3051, 0.0, 0.4754, 0.0, 0.4814, 0.0, 0.4479, 0.0, 0.4627, 0.0, 0.4671, 0.0, 0.466, 0.1429, 0.2123, 0.5714, 0.2123, 0.5714, 0.4996, 0.1429, 0.4996, 0.1429, 0.0, 0.5714, 0.0, 0.5714, 0.2123, 0.1429, 0.2123, 0.1429, 0.4996, 0.5714, 0.4996, 0.5714, 0.793, 0.1429, 0.793, 0.1429, 0.793, 0.5714, 0.793, 0.5714, 1.0, 0.1429, 1.0, 0.0, 0.0, 0.0, 0.2123, 0.0, 0.2123, 0.0, 0.0, 0.0, 0.2123, 0.0, 0.4996, 0.0, 0.4996, 0.0, 0.2123, 0.0, 0.4996, 0.0, 0.793, 0.0, 0.793, 0.0, 0.4996, 0.0, 0.2123, 0.0, 0.4996, 0.0, 0.4996, 0.0, 0.2123, 0.0, 0.4996, 0.0, 0.793, 0.0, 0.793, 0.0, 0.4996, 0.0, 0.2123, 0.0, 0.4996, 0.0, 0.4996, 0.0, 0.2123, 0.0, 0.4996, 0.0, 0.793, 0.0, 0.793, 0.0, 0.4996, 0.0, 0.2123, 0.0, 0.4996, 0.0, 0.4996, 0.0, 0.2123, 0.0, 0.4996, 0.0, 0.793, 0.0, 0.793, 0.0, 0.4996, 0.0, 0.2123, 0.0, 0.4996, 0.0, 0.4996, 0.0, 0.2123, 0.0, 0.4996, 0.0, 0.793, 0.0, 0.793, 0.0, 0.4996, 0.0, 0.2123, 0.0, 0.4996, 0.0, 0.4996, 0.0, 0.2123, 0.0, 0.4996, 0.0, 0.793, 0.0, 0.793, 0.0, 0.4996, 0.0, 0.2123, 0.0, 0.4996, 0.0, 0.4996, 0.0, 0.2123, 0.0, 0.4996, 0.0, 0.793, 0.0, 0.793, 0.0, 0.4996, 0.0, 0.2123, 0.0, 0.4996, 0.0, 0.4996, 0.0, 0.2123, 0.0, 0.4996, 0.0, 0.793, 0.0, 0.793, 0.0, 0.4996, 0.0, 0.2123, 0.0, 0.4996, 0.0, 0.4996, 0.0, 0.2123, 0.0, 0.4996, 0.0, 0.793, 0.0, 0.793, 0.0, 0.4996, 0.0, 0.2123, 0.0, 0.4996, 0.0, 0.4996, 0.0, 0.2123, 0.0, 0.4996, 0.0, 0.793, 0.0, 0.793, 0.0, 0.4996, 0.0, 0.2123, 0.0, 0.4996, 0.0, 0.4996, 0.0, 0.2123, 0.0, 0.4996, 0.0, 0.793, 0.0, 0.793, 0.0, 0.4996, 0.0, 0.2123, 0.0, 0.4996, 0.0, 0.4996, 0.0, 0.2123, 0.0, 0.4996, 0.0, 0.793, 0.0, 0.793, 0.0, 0.4996, 0.0, 0.2123, 0.0, 0.4996, 0.0, 0.4996, 0.0, 0.2123, 0.0, 0.4996, 0.0, 0.793, 0.0, 0.793, 0.0, 0.4996, 0.0, 0.2123, 0.0, 0.4996, 0.0, 0.4996, 0.0, 0.2123, 0.0, 0.4996, 0.0, 0.793, 0.0, 0.793, 0.0, 0.4996, 0.0, 0.2123, 0.0, 0.4996, 0.0, 0.4996, 0.0, 0.2123, 0.0, 0.4996, 0.0, 0.793, 0.0, 0.793, 0.0, 0.4996, 0.0, 0.2123, 0.0, 0.4996, 0.0, 0.4996, 0.0, 0.2123, 0.0, 0.4996, 0.0, 0.793, 0.0, 0.793, 0.0, 0.4996, 0.0, 0.2123, 0.0, 0.4996, 0.0, 0.4996, 0.0, 0.2123, 0.0, 0.4996, 0.0, 0.793, 0.0, 0.793, 0.0, 0.4996, 0.0, 0.2123, 0.0, 0.4996, 0.0, 0.4996, 0.0, 0.2123, 0.0, 0.4996, 0.0, 0.793, 0.0, 0.793, 0.0, 0.4996, 0.0, 0.793, 0.0, 1.0, 0.0, 1.0, 0.0, 0.793, 0.0, 0.0, 0.0, 1.0, 0.0, 1.0, 0.0, 0.0, 0.0, 0.0, 0.0, 1.0, 0.0, 1.0, 0.0, 0.0, 0.0, 0.0, 0.0, 1.0, 0.0, 1.0, 0.0, 0.0, 0.0, 0.0, 0.0, 1.0, 0.0, 1.0, 0.0, 0.0, 0.0, 0.0, 0.0, 1.0, 0.0, 1.0, 0.0, 0.0, 0.0, 0.0, 0.0, 1.0, 0.0, 1.0, 0.0, 0.0, 0.0, 0.0, 0.0, 1.0, 0.0, 1.0, 0.0, 0.0, 0.0, 0.0, 0.0, 1.0, 0.0, 1.0, 0.0, 0.0, 0.0, 0.0, 0.0, 1.0, 0.0, 1.0, 0.0, 0.0, 0.0, 0.0, 0.0, 1.0, 0.0, 1.0, 0.0, 0.0, 0.0, 0.793, 0.0, 0.0, 0.0, 0.0, 0.0, 0.793, 0.0, 1.0, 0.0, 0.2123, 0.0, 0.2123, 0.0, 1.0, 0.0, 0.793, 0.0, 0.0, 0.0, 0.0, 0.0, 0.793, 0.0, 0.0, 0.0, 0.0, 0.0, 0.0, 0.0, 0.0, 0.0, 0.0, 0.0, 0.2123, 0.0, 0.2123, 0.0, 0.0, 0.0, 0.793, 0.0, 0.0, 0.0, 0.0, 0.0, 0.793, 0.0, 1.0, 0.0, 0.2123, 0.0, 0.2123, 0.0, 1.0, 0.0, 0.793, 0.0, 0.0, 0.0, 0.0, 0.0, 0.793, 0.0, 0.0, 0.0, 0.0, 0.0, 0.0, 0.0, 0.0, 0.0, 0.0, 0.0, 0.2123, 0.0, 0.2123, 0.0, 0.0, 0.0, 0.793, 0.0, 0.0, 0.0, 0.0, 0.0, 0.793, 0.0, 1.0, 0.0, 0.2123, 0.0, 0.2123, 0.0, 1.0, 0.0, 0.793, 0.0, 0.0, 0.0, 0.0, 0.0, 0.793, 0.0, 0.0, 0.0, 0.0, 0.0, 0.0, 0.0, 0.0, 0.0, 0.0, 0.0, 0.2123, 0.0, 0.2123, 0.0, 0.0, 0.0, 0.793, 0.0, 0.0, 0.0, 0.0, 0.0, 0.793, 0.0, 1.0, 0.0, 0.2123, 0.0, 0.2123, 0.0, 1.0, 0.0, 0.793, 0.0, 0.0, 0.0, 0.0, 0.0, 0.793, 0.0, 0.0, 0.0, 0.0, 0.0, 0.0, 0.0, 0.0, 0.0, 0.0, 0.0, 0.2123, 0.0, 0.2123, 0.0, 0.0, 0.0, 0.793, 0.0, 0.0, 0.0, 0.0, 0.0, 0.793, 0.0, 1.0, 0.0, 0.0, 0.0, 0.0, 0.0, 1.0, 0.0, 0.0, 0.0, 0.0, 0.0, 0.0, 0.0, 0.0, 0.0, 0.2123, 0.0, 0.0, 0.0, 0.0, 0.0, 0.2123, 0.0, 0.0, 0.0, 0.0, 0.0, 0.0, 0.0, 0.0, 0.0, 0.0, 0.0, 0.793, 0.0, 0.793, 0.0, 0.0, 0.0, 1.0, 0.0, 0.0, 0.0, 0.0, 0.0, 1.0, 0.0, 0.0, 0.0, 0.0, 0.0, 0.0, 0.0, 0.0, 0.0, 1.0, 0.0, 0.2123, 0.0, 0.2123, 0.0, 1.0, 0.0, 0.793, 0.0, 0.0, 0.0, 0.0, 0.0, 0.793, 0.0, 0.0, 0.0, 0.0, 0.0, 0.0, 0.0, 0.0, 0.0, 0.0, 0.0, 0.2123, 0.0, 0.2123, 0.0, 0.0, 0.0, 0.793, 0.0, 0.0, 0.0, 0.0, 0.0, 0.793, 0.0, 1.0, 0.0, 0.2123, 0.0, 0.2123, 0.0, 1.0, 0.0, 0.793, 0.0, 0.0, 0.0, 0.0, 0.0, 0.793, 0.0, 0.0, 0.0, 0.0, 0.0, 0.0, 0.0, 0.0, 0.0, 0.0, 0.0, 0.2123, 0.0, 0.2123, 0.0, 0.0, 0.0, 0.793, 0.0, 0.0, 0.0, 0.0, 0.0, 0.793, 0.0, 1.0, 0.0, 0.2123, 0.0, 0.2123, 0.0, 1.0, 0.0, 0.793, 0.0, 0.0, 0.0, 0.0, 0.0, 0.793, 0.0, 0.0, 0.0, 0.0, 0.0, 0.0, 0.0, 0.0, 0.0, 0.0, 0.0, 0.2123, 0.0, 0.2123, 0.0, 0.0, 0.0, 0.793, 0.0, 0.0, 0.0, 0.0, 0.0, 0.793, 0.0, 1.0, 0.0, 0.2123, 0.0, 0.2123, 0.0, 1.0, 0.0, 0.793, 0.0, 0.0, 0.0, 0.0, 0.0, 0.793, 0.0, 0.0, 0.0, 0.0, 0.0, 0.0, 0.0, 0.0, 0.0, 0.0, 0.0, 0.2123, 0.0, 0.2123, 0.0, 0.0, 0.0, 0.793, 0.0, 0.0, 0.0, 0.0, 0.0, 0.793, 0.0, 1.0, 0.0, 0.2123, 0.0, 0.2123, 0.0, 1.0, 0.0, 0.793, 0.0, 0.0, 0.0, 0.0, 0.0, 0.793, 0.0, 0.0, 0.0, 0.0, 0.0, 0.0, 0.0, 0.0, 0.0, 0.0, 0.0, 0.2123, 0.0, 0.2123, 0.0, 0.0, 0.0, 0.4996, 0.0, 0.2123, 0.0, 0.3983, 0.0, 0.443, 0.0, 0.2123, 0.0, 0.0, 0.0, 0.3988, 0.0, 0.3983, 0.0, 0.0, 0.0, 0.0, 0.0, 0.3858, 0.0, 0.3988, 0.0, 0.0, 0.0, 0.793, 0.0, 0.4485, 0.0, 0.3858, 0.0, 0.793, 0.0, 0.4996, 0.0, 0.4765, 0.0, 0.4485, 0.0, 0.4996, 0.0, 0.2123, 0.0, 0.4513, 0.0, 0.4765, 0.0, 0.2123, 0.0, 1.0, 0.0, 0.5182, 0.0, 0.4513, 0.0, 1.0, 0.0, 0.0, 0.0, 0.4977, 0.0, 0.5182, 0.0, 0.0, 0.0, 0.793, 0.0, 0.5491, 0.0, 0.4977, 0.0, 0.793, 0.0, 0.4996, 0.0, 0.4854, 0.0, 0.5491, 0.0, 0.4996, 0.0, 0.2123, 0.0, 0.24, 0.0, 0.4854, 0.0, 0.2123, 0.0, 0.0, 0.0, 0.1575, 0.0, 0.24, 0.0, 0.0, 0.0, 0.0, 0.0, 0.242, 0.0, 0.1575, 0.0, 0.0, 0.0, 0.793, 0.0, 0.544, 0.0, 0.242, 0.0, 0.793, 0.0, 0.4996, 0.0, 0.493, 0.0, 0.544, 0.0, 0.4996, 0.0, 0.2123, 0.0, 0.3992, 0.0, 0.493, 0.0, 0.2123, 0.0, 1.0, 0.0, 0.5929, 0.0, 0.3992, 0.0, 1.0, 0.0, 0.0, 0.0, 0.4052, 0.0, 0.5929, 0.0, 0.0, 0.0, 0.793, 0.0, 0.5913, 0.0, 0.4052, 0.0, 0.793, 0.0, 0.4996, 0.0, 0.4916, 0.0, 0.5913, 0.0, 0.4996, 0.0, 0.2123, 0.0, 0.2254, 0.0, 0.4916, 0.0, 0.2123, 0.0, 0.0, 0.0, 0.114, 0.0, 0.2254, 0.0, 0.0, 0.0, 0.0, 0.0, 0.202, 0.0, 0.114, 0.0, 0.0, 0.0, 0.793, 0.0, 0.5803, 0.0, 0.202, 0.0, 0.793, 0.0, 0.4996, 0.0, 0.494, 0.0, 0.5803, 0.0, 0.4996, 0.0, 0.2123, 0.0, 0.3912, 0.0, 0.494, 0.0, 0.2123, 0.0, 1.0, 0.0, 0.6077, 0.0, 0.3912, 0.0, 1.0, 0.0, 0.0, 0.0, 0.3834, 0.0, 0.6077, 0.0, 0.0, 0.0, 0.793, 0.0, 0.5975, 0.0, 0.3834, 0.0, 0.793, 0.0, 0.4996, 0.0, 0.4893, 0.0, 0.5975, 0.0, 0.4996, 0.0, 0.2123, 0.0, 0.2318, 0.0, 0.4893, 0.0, 0.2123, 0.0, 0.0, 0.0, 0.1336, 0.0, 0.2318, 0.0, 0.0, 0.0, 0.0, 0.0, 0.2301, 0.0, 0.1336, 0.0, 0.0, 0.0, 0.793, 0.0, 0.5459, 0.0, 0.2301, 0.0, 0.793, 0.0, 0.4996, 0.0, 0.4897, 0.0, 0.5459, 0.0, 0.4996, 0.0, 0.2123, 0.0, 0.4164, 0.0, 0.4897, 0.0, 0.2123, 0.0, 1.0, 0.0, 0.5389, 0.0, 0.4164, 0.0, 1.0, 0.0, 0.0, 0.0, 0.4293, 0.0, 0.5389, 0.0, 0.0, 0.0, 0.793, 0.0, 0.5545, 0.0, 0.4293, 0.0, 0.793, 0.0, 0.4996, 0.0, 0.4722, 0.0, 0.5545, 0.0, 0.4996, 0.0, 0.2123, 0.0, 0.2837, 0.0, 0.4722, 0.0, 0.2123, 0.0, 0.0, 0.0, 0.2654, 0.0, 0.2837, 0.0, 0.0, 0.0, 0.0, 0.0, 0.3146, 0.0, 0.2654, 0.0, 0.0, 0.0, 0.793, 0.0, 0.4312, 0.0, 0.3146, 0.0, 0.793, 0.0, 0.4996, 0.0, 0.4565, 0.0, 0.4312, 0.0, 0.4996, 0.0, 0.2123, 0.0, 0.4267, 0.0, 0.4565, 0.0, 0.2123, 0.0, 1.0, 0.0, 0.4206, 0.0, 0.4267, 0.0, 1.0, 0.0, 0.0, 0.0, 0.3795, 0.0, 0.4206, 0.0, 0.0, 0.0, 0.0, 0.0, 0.396, 0.0, 0.3795, 0.0, 0.0, 0.0, 1.0, 0.0, 0.4669, 0.0, 0.396, 0.0, 1.0, 0.0, 0.793, 0.0, 0.3286, 0.0, 0.4669, 0.0, 0.793, 0.0, 0.0, 0.0, 0.3197, 0.0, 0.3286, 0.0, 0.0, 0.0, 0.0, 0.0, 0.2686, 0.0, 0.3197, 0.0, 0.0, 0.0, 0.2123, 0.0, 0.2651, 0.0, 0.2686, 0.0, 0.2123, 0.0, 0.0, 0.0, 0.2971, 0.0, 0.2651, 0.0, 0.0, 0.0, 0.0, 0.0, 0.2988, 0.0, 0.2971, 0.0, 0.0, 0.0, 1.0, 0.0, 0.4204, 0.0, 0.2988, 0.0, 1.0, 0.0, 0.0, 0.0, 0.4607, 0.0, 0.4204, 0.0, 0.0, 0.0, 0.793, 0.0, 0.5119, 0.0, 0.4607, 0.0, 0.793, 0.0, 0.4996, 0.0, 0.4755, 0.0, 0.5119, 0.0, 0.4996, 0.0, 0.2123, 0.0, 0.2464, 0.0, 0.4755, 0.0, 0.2123, 0.0, 0.0, 0.0, 0.1745, 0.0, 0.2464, 0.0, 0.0, 0.0, 0.0, 0.0, 0.2594, 0.0, 0.1745, 0.0, 0.0, 0.0, 0.793, 0.0, 0.5269, 0.0, 0.2594, 0.0, 0.793, 0.0, 0.4996, 0.0, 0.4912, 0.0, 0.5269, 0.0, 0.4996, 0.0, 0.2123, 0.0, 0.4036, 0.0, 0.4912, 0.0, 0.2123, 0.0, 1.0, 0.0, 0.5777, 0.0, 0.4036, 0.0, 1.0, 0.0, 0.0, 0.0, 0.4124, 0.0, 0.5777, 0.0, 0.0, 0.0, 0.793, 0.0, 0.5877, 0.0, 0.4124, 0.0, 0.793, 0.0, 0.4996, 0.0, 0.4913, 0.0, 0.5877, 0.0, 0.4996, 0.0, 0.2123, 0.0, 0.227, 0.0, 0.4913, 0.0, 0.2123, 0.0, 0.0, 0.0, 0.1196, 0.0, 0.227, 0.0, 0.0, 0.0, 0.0, 0.0, 0.2102, 0.0, 0.1196, 0.0, 0.0, 0.0, 0.793, 0.0, 0.5738, 0.0, 0.2102, 0.0, 0.793, 0.0, 0.4996, 0.0, 0.4942, 0.0, 0.5738, 0.0, 0.4996, 0.0, 0.2123, 0.0, 0.3869, 0.0, 0.4942, 0.0, 0.2123, 0.0, 1.0, 0.0, 0.6198, 0.0, 0.3869, 0.0, 1.0, 0.0, 0.0, 0.0, 0.3769, 0.0, 0.6198, 0.0, 0.0, 0.0, 0.793, 0.0, 0.6004, 0.0, 0.3769, 0.0, 0.793, 0.0, 0.4996, 0.0, 0.49, 0.0, 0.6004, 0.0, 0.4996, 0.0, 0.2123, 0.0, 0.23, 0.0, 0.49, 0.0, 0.2123, 0.0, 0.0, 0.0, 0.1267, 0.0, 0.23, 0.0, 0.0, 0.0, 0.0, 0.0, 0.2214, 0.0, 0.1267, 0.0, 0.0, 0.0, 0.793, 0.0, 0.5582, 0.0, 0.2214, 0.0, 0.793, 0.0, 0.4996, 0.0, 0.4919, 0.0, 0.5582, 0.0, 0.4996, 0.0, 0.2123, 0.0, 0.4103, 0.0, 0.4919, 0.0, 0.2123, 0.0, 1.0, 0.0, 0.5652, 0.0, 0.4103, 0.0, 1.0, 0.0, 0.0, 0.0, 0.4223, 0.0, 0.5652, 0.0, 0.0, 0.0, 0.793, 0.0, 0.5685, 0.0, 0.4223, 0.0, 0.793, 0.0, 0.4996, 0.0, 0.4807, 0.0, 0.5685, 0.0, 0.4996, 0.0, 0.2123, 0.0, 0.2689, 0.0, 0.4807, 0.0, 0.2123, 0.0, 0.0, 0.0, 0.23, 0.0, 0.2689, 0.0, 0.0, 0.0, 0.0, 0.0, 0.3051, 0.0, 0.23, 0.0, 0.0, 0.0, 0.793, 0.0, 0.4754, 0.0, 0.3051, 0.0, 0.793, 0.0, 0.4996, 0.0, 0.4814, 0.0, 0.4754, 0.0, 0.4996, 0.0, 0.2123, 0.0, 0.4479, 0.0, 0.4814, 0.0, 0.2123, 0.0, 1.0, 0.0, 0.4627, 0.0, 0.4479, 0.0, 1.0, 0.0, 0.0, 0.0, 0.4671, 0.0, 0.4627, 0.0, 0.0, 0.0, 0.793, 0.0, 0.466, 0.0, 0.4671, 0.0, 0.793, 0.0, 0.4996, 0.0, 0.443, 0.0, 0.466])
me_plane.materials.append(mat_material_001)
me_plane.update()
me_plane_001 = bpy.data.meshes.new('Plane.001')
me_plane_001.from_pydata([(-1.0, -1.0, 0.0), (1.0, -1.0, 0.0), (-1.0, 1.0, 0.0), (1.0, 1.0, 0.0)], [], [(0, 1, 3, 2)])
_uv = me_plane_001.uv_layers.new(name='UVMap')
_uv.uv.foreach_set('vector', [0.0, 0.0, 1.0, 0.0, 1.0, 1.0, 0.0, 1.0])
me_plane_001.materials.append(mat_material_002)
me_plane_001.update()

# ---- objects
ob_plane = bpy.data.objects.new('Plane', me_plane)
ob_plane_001 = bpy.data.objects.new('Plane.001', me_plane_001)
ob_point = bpy.data.objects.new('Point', light_point)
ob_camera = bpy.data.objects.new('Camera', cam_camera_001)

# ---- transforms, parenting, visibility, modifiers, constraints
ob_plane.location = (-0.7722, 0.0, 1.112)
ob_plane.rotation_euler = (0.0, 1.535, 0.0)
ob_plane.scale = (1.98, 1.0, 5.271)
_m = ob_plane.modifiers.new('Subdivision', 'SUBSURF')
_m.levels = 4
_m = ob_plane.modifiers.new('Solidify', 'SOLIDIFY')
_m.thickness = -0.02
ob_plane_001.location = (-0.7766, -0.1768, -0.9487)
ob_plane_001.scale = (11.86, 11.86, 11.86)
ob_point.location = (4.775, -1.478, 0.8624)
ob_camera.location = (-14.7, 14.1, 7.128)
ob_camera.rotation_euler = (1.142, -1.157e-06, -2.491)
ob_camera.scale = (1.0, 1.0, 1.0)

# ---- collection membership
col_collection.objects.link(ob_plane)
col_collection.objects.link(ob_plane_001)
col_collection.objects.link(ob_point)
col_collection.objects.link(ob_camera)

# ---- scene / render settings (as saved in the file)
scene.camera = ob_camera
scene.frame_start = 1; scene.frame_end = 251; scene.frame_set(1)
scene.render.engine = 'CYCLES'
scene.cycles.samples = 3
scene.cycles.sampling_pattern = 'TABULATED_SOBOL'
scene.view_settings.view_transform = 'Filmic'
bpy.context.view_layer.update()
